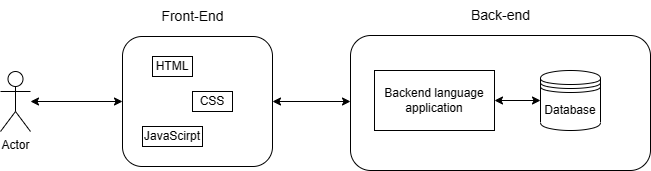

The diagram above was exported from draw.io. Its source (the exported page's mxGraphModel, read from the mxfile embedded in the PNG):
<mxGraphModel dx="1016" dy="481" grid="1" gridSize="10" guides="1" tooltips="1" connect="1" arrows="1" fold="1" page="1" pageScale="1" pageWidth="827" pageHeight="1169" math="0" shadow="0">
  <root>
    <mxCell id="0" />
    <mxCell id="1" parent="0" />
    <mxCell id="MjLR-tk8d7VcO3RFPWfC-11" value="Actor" style="shape=umlActor;verticalLabelPosition=bottom;verticalAlign=top;html=1;outlineConnect=0;" vertex="1" parent="1">
      <mxGeometry x="40" y="226" width="30" height="60" as="geometry" />
    </mxCell>
    <mxCell id="MjLR-tk8d7VcO3RFPWfC-13" value="" style="group" vertex="1" connectable="0" parent="1">
      <mxGeometry x="162" y="156" width="150" height="165" as="geometry" />
    </mxCell>
    <mxCell id="MjLR-tk8d7VcO3RFPWfC-9" value="" style="group" vertex="1" connectable="0" parent="MjLR-tk8d7VcO3RFPWfC-13">
      <mxGeometry y="35" width="150" height="130" as="geometry" />
    </mxCell>
    <mxCell id="MjLR-tk8d7VcO3RFPWfC-1" value="" style="rounded=1;whiteSpace=wrap;html=1;" vertex="1" parent="MjLR-tk8d7VcO3RFPWfC-9">
      <mxGeometry width="150" height="130" as="geometry" />
    </mxCell>
    <mxCell id="MjLR-tk8d7VcO3RFPWfC-2" value="HTML" style="rounded=0;whiteSpace=wrap;html=1;" vertex="1" parent="MjLR-tk8d7VcO3RFPWfC-9">
      <mxGeometry x="30" y="20" width="40" height="20" as="geometry" />
    </mxCell>
    <mxCell id="MjLR-tk8d7VcO3RFPWfC-3" value="CSS" style="rounded=0;whiteSpace=wrap;html=1;" vertex="1" parent="MjLR-tk8d7VcO3RFPWfC-9">
      <mxGeometry x="70" y="55" width="40" height="20" as="geometry" />
    </mxCell>
    <mxCell id="MjLR-tk8d7VcO3RFPWfC-4" value="JavaScirpt" style="rounded=0;whiteSpace=wrap;html=1;" vertex="1" parent="MjLR-tk8d7VcO3RFPWfC-9">
      <mxGeometry x="20" y="90" width="60" height="20" as="geometry" />
    </mxCell>
    <mxCell id="MjLR-tk8d7VcO3RFPWfC-12" value="&lt;font style=&quot;font-size: 14px;&quot;&gt;Front-End&lt;/font&gt;" style="text;html=1;align=center;verticalAlign=middle;resizable=0;points=[];autosize=1;strokeColor=none;fillColor=none;" vertex="1" parent="MjLR-tk8d7VcO3RFPWfC-13">
      <mxGeometry x="25" width="90" height="30" as="geometry" />
    </mxCell>
    <mxCell id="MjLR-tk8d7VcO3RFPWfC-15" value="" style="group" vertex="1" connectable="0" parent="1">
      <mxGeometry x="390" y="155" width="300" height="170" as="geometry" />
    </mxCell>
    <mxCell id="MjLR-tk8d7VcO3RFPWfC-10" value="" style="group" vertex="1" connectable="0" parent="MjLR-tk8d7VcO3RFPWfC-15">
      <mxGeometry y="35" width="300" height="135" as="geometry" />
    </mxCell>
    <mxCell id="MjLR-tk8d7VcO3RFPWfC-5" value="" style="rounded=1;whiteSpace=wrap;html=1;" vertex="1" parent="MjLR-tk8d7VcO3RFPWfC-10">
      <mxGeometry width="300" height="135" as="geometry" />
    </mxCell>
    <mxCell id="MjLR-tk8d7VcO3RFPWfC-6" value="Database" style="shape=datastore;whiteSpace=wrap;html=1;" vertex="1" parent="MjLR-tk8d7VcO3RFPWfC-10">
      <mxGeometry x="190" y="35" width="60" height="60" as="geometry" />
    </mxCell>
    <mxCell id="MjLR-tk8d7VcO3RFPWfC-8" value="Backend language application" style="rounded=0;whiteSpace=wrap;html=1;" vertex="1" parent="MjLR-tk8d7VcO3RFPWfC-10">
      <mxGeometry x="24" y="35" width="120" height="60" as="geometry" />
    </mxCell>
    <mxCell id="MjLR-tk8d7VcO3RFPWfC-22" value="" style="endArrow=classic;startArrow=classic;html=1;rounded=0;exitX=1;exitY=0.5;exitDx=0;exitDy=0;" edge="1" parent="MjLR-tk8d7VcO3RFPWfC-10" source="MjLR-tk8d7VcO3RFPWfC-8" target="MjLR-tk8d7VcO3RFPWfC-6">
      <mxGeometry width="50" height="50" relative="1" as="geometry">
        <mxPoint x="-68" y="76" as="sourcePoint" />
        <mxPoint x="10" y="76" as="targetPoint" />
      </mxGeometry>
    </mxCell>
    <mxCell id="MjLR-tk8d7VcO3RFPWfC-14" value="&lt;font style=&quot;font-size: 14px;&quot;&gt;Back-end&lt;/font&gt;" style="text;html=1;align=center;verticalAlign=middle;resizable=0;points=[];autosize=1;strokeColor=none;fillColor=none;" vertex="1" parent="MjLR-tk8d7VcO3RFPWfC-15">
      <mxGeometry x="110" width="80" height="30" as="geometry" />
    </mxCell>
    <mxCell id="MjLR-tk8d7VcO3RFPWfC-16" value="" style="endArrow=classic;startArrow=classic;html=1;rounded=0;" edge="1" parent="1" source="MjLR-tk8d7VcO3RFPWfC-11" target="MjLR-tk8d7VcO3RFPWfC-1">
      <mxGeometry width="50" height="50" relative="1" as="geometry">
        <mxPoint x="390" y="270" as="sourcePoint" />
        <mxPoint x="440" y="220" as="targetPoint" />
      </mxGeometry>
    </mxCell>
    <mxCell id="MjLR-tk8d7VcO3RFPWfC-17" value="" style="endArrow=classic;startArrow=classic;html=1;rounded=0;exitX=1;exitY=0.5;exitDx=0;exitDy=0;" edge="1" parent="1" source="MjLR-tk8d7VcO3RFPWfC-1">
      <mxGeometry width="50" height="50" relative="1" as="geometry">
        <mxPoint x="310" y="250" as="sourcePoint" />
        <mxPoint x="390" y="256" as="targetPoint" />
      </mxGeometry>
    </mxCell>
  </root>
</mxGraphModel>